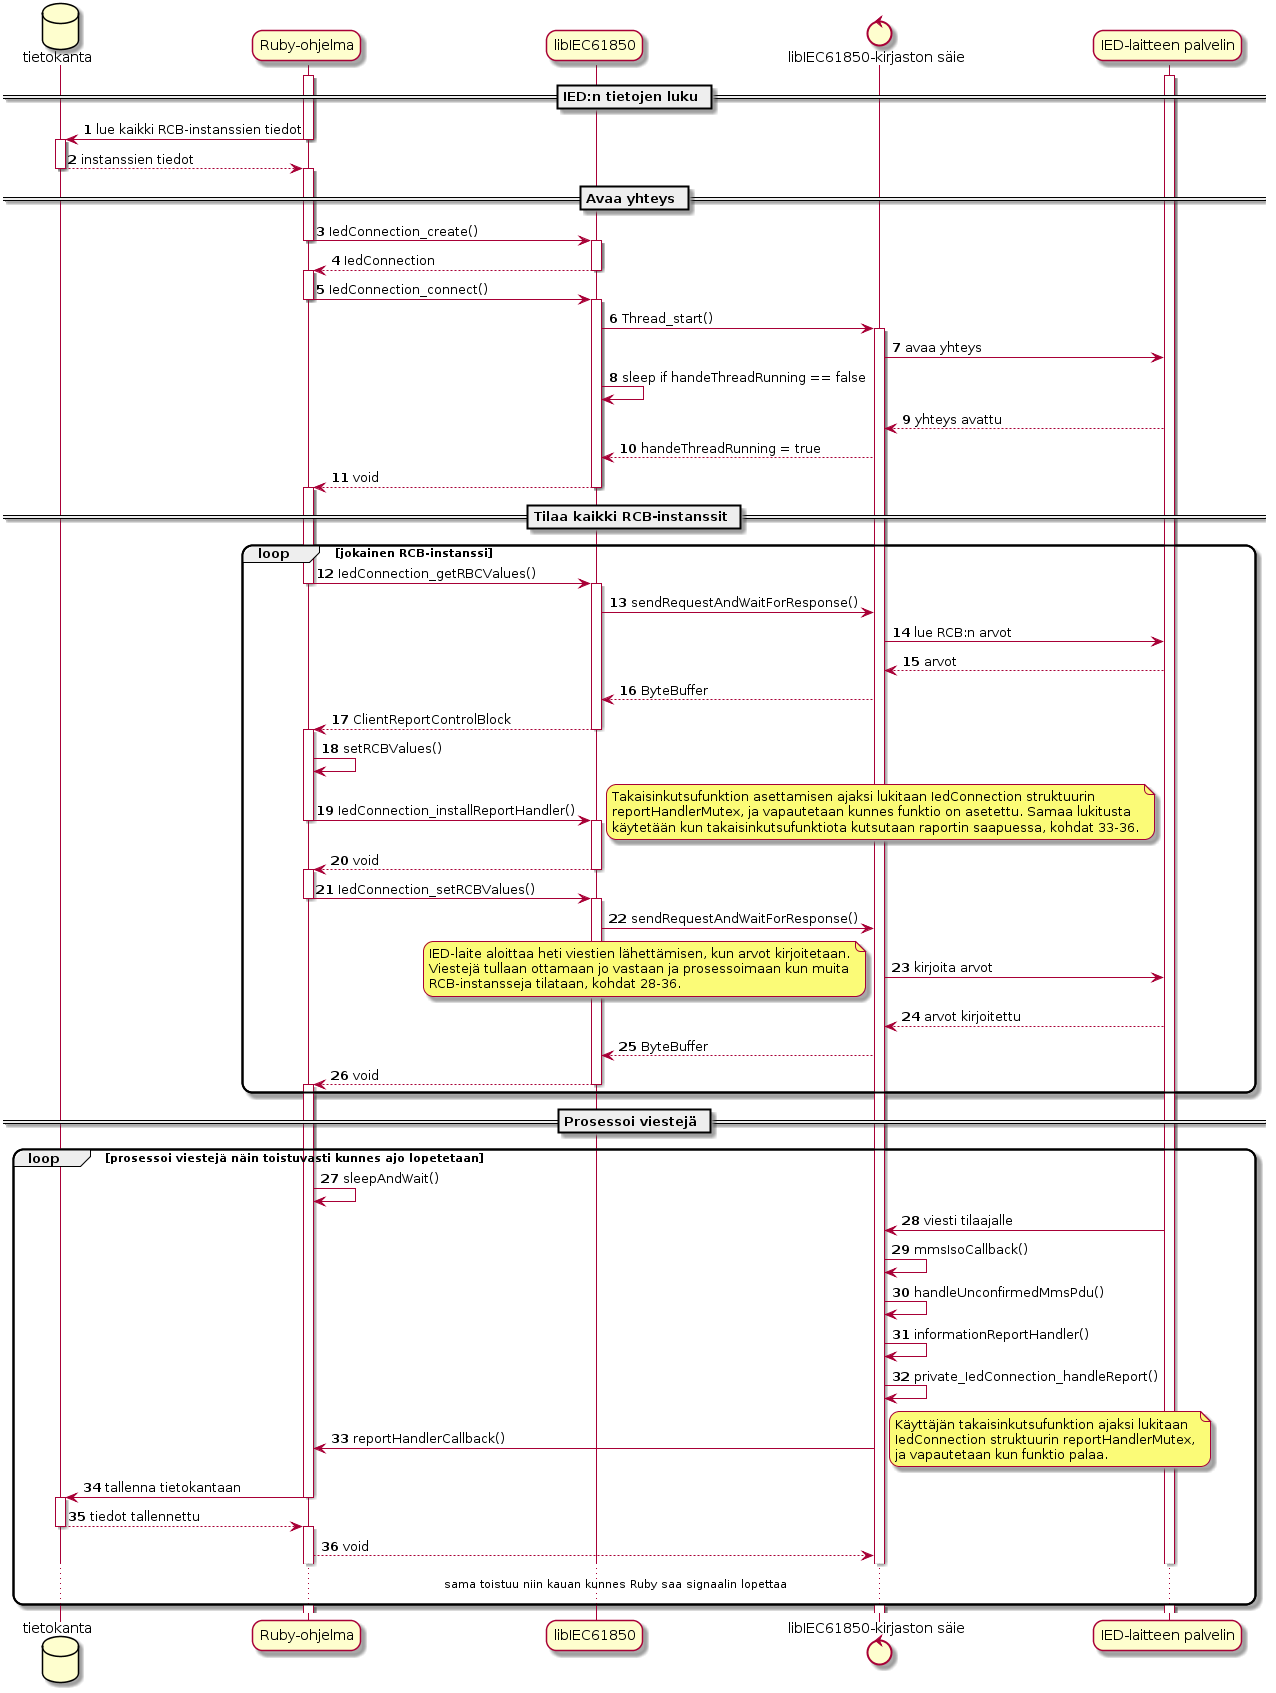

The diagram above was rendered by PlantUML. Its source (embedded in the PNG):
@startuml
autonumber

skinparam roundcorner 20

database tietokanta as db
participant "Ruby-ohjelma" as ruby
participant "libIEC61850" as libiec
control "libIEC61850-kirjaston säie" as thread
participant "IED-laitteen palvelin" as ied

== IED:n tietojen luku ==

activate ied
activate ruby
ruby -> db : lue kaikki RCB-instanssien tiedot
deactivate ruby
activate db
db --> ruby : instanssien tiedot
deactivate db
activate ruby

== Avaa yhteys ==

ruby -> libiec : IedConnection_create()
deactivate ruby
activate libiec
libiec --> ruby : IedConnection
deactivate libiec
activate ruby
ruby -> libiec : IedConnection_connect()
deactivate ruby
activate libiec
libiec -> thread : Thread_start()
activate thread
thread -> ied : avaa yhteys
libiec -> libiec : sleep if handeThreadRunning == false
ied --> thread : yhteys avattu
thread --> libiec : handeThreadRunning = true
libiec --> ruby : void
deactivate libiec
activate ruby

== Tilaa kaikki RCB-instanssit ==

loop jokainen RCB-instanssi
	ruby -> libiec : IedConnection_getRBCValues()
	deactivate ruby
	activate libiec
	libiec -> thread : sendRequestAndWaitForResponse()
	thread -> ied : lue RCB:n arvot
	ied --> thread : arvot
	thread --> libiec : ByteBuffer
	libiec --> ruby : ClientReportControlBlock
	deactivate libiec
	activate ruby
	ruby -> ruby : setRCBValues()
	ruby -> libiec : IedConnection_installReportHandler()
	deactivate ruby
	activate libiec
	note right
		Takaisinkutsufunktion asettamisen ajaksi lukitaan IedConnection struktuurin
		reportHandlerMutex, ja vapautetaan kunnes funktio on asetettu. Samaa lukitusta
		käytetään kun takaisinkutsufunktiota kutsutaan raportin saapuessa, kohdat 33-36.
	end note
	libiec --> ruby : void
	deactivate libiec
	activate ruby
	ruby -> libiec : IedConnection_setRCBValues()
	deactivate ruby
	activate libiec
	libiec -> thread : sendRequestAndWaitForResponse()
	thread -> ied : kirjoita arvot
	note left
		IED-laite aloittaa heti viestien lähettämisen, kun arvot kirjoitetaan.
		Viestejä tullaan ottamaan jo vastaan ja prosessoimaan kun muita
		RCB-instansseja tilataan, kohdat 28-36.
	end note
	ied --> thread : arvot kirjoitettu
	thread --> libiec : ByteBuffer
	libiec --> ruby : void
	deactivate libiec
	activate ruby
end

== Prosessoi viestejä ==

loop prosessoi viestejä näin toistuvasti kunnes ajo lopetetaan
	ruby -> ruby : sleepAndWait()
	ied -> thread : viesti tilaajalle
	thread -> thread : mmsIsoCallback()
	thread -> thread : handleUnconfirmedMmsPdu()
	thread -> thread : informationReportHandler()
	thread -> thread : private_IedConnection_handleReport()
	thread -> ruby : reportHandlerCallback()
	note right
		Käyttäjän takaisinkutsufunktion ajaksi lukitaan
		IedConnection struktuurin reportHandlerMutex,
		ja vapautetaan kun funktio palaa.
	end note
	ruby -> db : tallenna tietokantaan
	deactivate ruby
	activate db
	db --> ruby : tiedot tallennettu
	deactivate db
	activate ruby
	ruby --> thread : void
	...sama toistuu niin kauan kunnes Ruby saa signaalin lopettaa...
end
@enduml